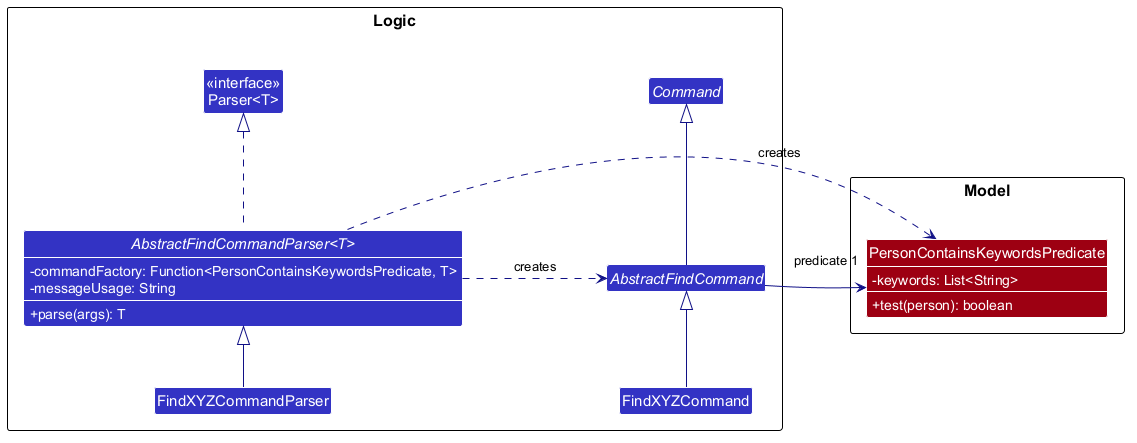

The diagram above was rendered by PlantUML. Its source (embedded in the PNG):
@startuml
!include style.puml
skinparam arrowColor LOGIC_COLOR_T4
skinparam classBackgroundColor LOGIC_COLOR
skinparam ArrowFontStyle plain
skinparam classAttributeFontColor #FFFFFF
skinparam classAttributeIconSize 0
skinparam genericDisplay old
'Wider gap keeps the "predicate 1" role clear of the Logic border.
skinparam nodesep 100

package Logic {
    class "<<interface>>\nParser<T>" as Parser
    abstract class "AbstractFindCommandParser<T>" as AbstractFindCommandParser {
        - commandFactory: Function<PersonContainsKeywordsPredicate, T>
        - messageUsage: String
        + parse(args): T
    }
    show AbstractFindCommandParser members
    class FindXYZCommandParser

    abstract class Command
    abstract class AbstractFindCommand
    class FindXYZCommand
}

package Model {
    class PersonContainsKeywordsPredicate MODEL_COLOR {
        - keywords: List<String>
        + test(person): boolean
    }
    show PersonContainsKeywordsPredicate members
}

FindXYZCommandParser -up-|> AbstractFindCommandParser
AbstractFindCommandParser .up.|> Parser

FindXYZCommand -up-|> AbstractFindCommand
AbstractFindCommand -up-|> Command

AbstractFindCommandParser .right.> AbstractFindCommand : creates
AbstractFindCommandParser .right.> PersonContainsKeywordsPredicate : creates
AbstractFindCommand -right-> "predicate 1" PersonContainsKeywordsPredicate
@enduml